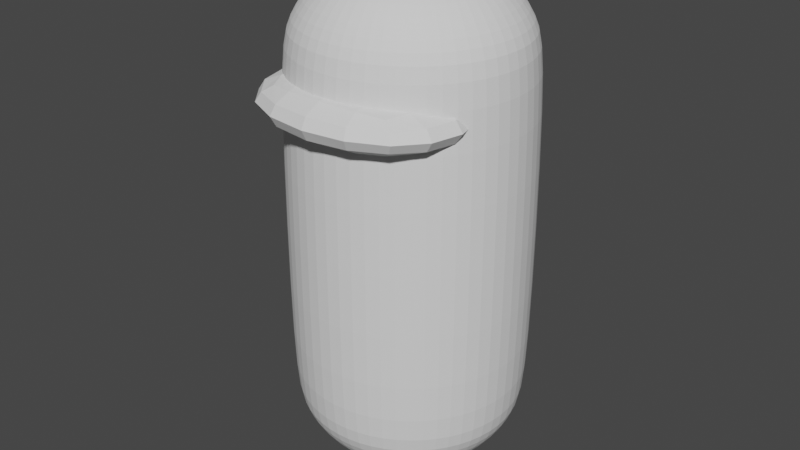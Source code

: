 # Source: Player.blend  (saved by Blender 3.4.6; exported with 4.5.12 LTS)
import bpy
from mathutils import Matrix  # noqa: F401  (used for matrix-valued properties, if any)

bpy.ops.wm.read_factory_settings(use_empty=True)
scene = bpy.context.scene
scene.name = 'Scene'

# ---- collections
col_collection = bpy.data.collections.new('Collection'); scene.collection.children.link(col_collection)

# ---- world
world_world = bpy.data.worlds.new('World'); scene.world = world_world
world_world.use_nodes = True; world_world.node_tree.nodes.clear()
_N = world_world.node_tree.nodes; _L = world_world.node_tree.links
n0 = _N.new('ShaderNodeOutputWorld'); n0.name = 'World Output'; n0.location = (300, 300)
n1 = _N.new('ShaderNodeBackground'); n1.name = 'Background'; n1.location = (10, 300)
n1.inputs[0].default_value = (0.05088, 0.05088, 0.05088, 1.0)
_L.new(n1.outputs[0], n0.inputs[0])
n0.is_active_output = True
world_world.color = (0.05088, 0.05088, 0.05088)
world_world.use_sun_shadow = False
world_world.sun_shadow_jitter_overblur = 0.0

# ---- meshes
me_sphere = bpy.data.meshes.new('Sphere')
me_sphere.from_pydata([(1.517e-08, -0.5881, 0.3964), (1.223e-08, -0.7265, 0.3627), (-8.71e-09, -0.9223, 0.1232), (-0.192, -0.5881, 0.3525), (-0.1774, -0.7265, 0.3222), (-0.1358, -0.8439, 0.2358), (-0.07348, -0.9223, 0.1064), (-0.346, -0.5881, 0.2297), (-0.3196, -0.7265, 0.2087), (-0.2446, -0.8439, 0.1489), (-0.1324, -0.9223, 0.05942), (-0.4314, -0.5881, 0.05231), (-0.3986, -0.7265, 0.04481), (-0.3051, -0.8439, 0.02346), (-0.1651, -0.9223, -0.008482), (-0.4314, -0.5881, -0.1446), (-0.3986, -0.7265, -0.1371), (-0.3051, -0.8439, -0.1158), (-0.1651, -0.9223, -0.08385), (-0.346, -0.5881, -0.3221), (-0.3196, -0.7265, -0.3011), (-0.2446, -0.8439, -0.2413), (-0.1324, -0.9223, -0.1518), (-0.192, -0.5881, -0.4449), (-0.1774, -0.7265, -0.4145), (-0.1358, -0.8439, -0.3281), (-0.07348, -0.9223, -0.1987), (1.693e-08, -0.5881, -0.4887), (1.987e-08, -0.7265, -0.455), (2.826e-08, -0.8439, -0.3591), (1.245e-09, -0.9223, -0.2155), (0.192, -0.5881, -0.4449), (0.1774, -0.7265, -0.4145), (0.1358, -0.8439, -0.3281), (0.07348, -0.9223, -0.1987), (0.346, -0.5881, -0.3221), (0.3196, -0.7265, -0.3011), (0.2446, -0.8439, -0.2413), (0.1324, -0.9223, -0.1518), (0.4314, -0.5881, -0.1446), (0.3986, -0.7265, -0.1371), (0.3051, -0.8439, -0.1158), (0.1651, -0.9223, -0.08385), (0.4314, -0.5881, 0.05231), (0.3986, -0.7265, 0.04481), (0.3051, -0.8439, 0.02346), (0.1651, -0.9223, -0.008482), (0.346, -0.5881, 0.2297), (0.3196, -0.7265, 0.2087), (0.2446, -0.8439, 0.1489), (0.1324, -0.9223, 0.05942), (0.192, -0.5881, 0.3525), (0.1774, -0.7265, 0.3222), (0.1358, -0.8439, 0.2358), (0.07348, -0.9223, 0.1064), (-1.412e-07, -0.8439, 0.2667), (-2.351e-08, -0.9498, -0.04617), (-8.71e-09, 0.9162, 0.1232), (1.223e-08, 0.7204, 0.3627), (1.517e-08, 0.582, 0.3964), (-2.351e-08, 0.9438, -0.04617), (-0.07348, 0.9162, 0.1064), (-0.1358, 0.8378, 0.2358), (-0.1774, 0.7204, 0.3222), (-0.192, 0.582, 0.3525), (-0.1324, 0.9162, 0.05942), (-0.2446, 0.8378, 0.1489), (-0.3196, 0.7204, 0.2087), (-0.346, 0.582, 0.2297), (-0.1651, 0.9162, -0.008482), (-0.3051, 0.8378, 0.02346), (-0.3986, 0.7204, 0.04481), (-0.4314, 0.582, 0.05231), (-0.1651, 0.9162, -0.08385), (-0.3051, 0.8378, -0.1158), (-0.3986, 0.7204, -0.1371), (-0.4314, 0.582, -0.1446), (-0.1324, 0.9162, -0.1518), (-0.2446, 0.8378, -0.2413), (-0.3196, 0.7204, -0.3011), (-0.346, 0.582, -0.3221), (-0.07348, 0.9162, -0.1987), (-0.1358, 0.8378, -0.3281), (-0.1774, 0.7204, -0.4145), (-0.192, 0.582, -0.4449), (1.245e-09, 0.9162, -0.2155), (2.826e-08, 0.8378, -0.3591), (1.987e-08, 0.7204, -0.455), (1.693e-08, 0.582, -0.4887), (0.07348, 0.9162, -0.1987), (0.1358, 0.8378, -0.3281), (0.1774, 0.7204, -0.4145), (0.192, 0.582, -0.4449), (0.1324, 0.9162, -0.1518), (0.2446, 0.8378, -0.2413), (0.3196, 0.7204, -0.3011), (0.346, 0.582, -0.3221), (0.1651, 0.9162, -0.08385), (0.3051, 0.8378, -0.1158), (0.3986, 0.7204, -0.1371), (0.4314, 0.582, -0.1446), (0.1651, 0.9162, -0.008482), (0.3051, 0.8378, 0.02346), (0.3986, 0.7204, 0.04481), (0.4314, 0.582, 0.05231), (0.1324, 0.9162, 0.05942), (0.2446, 0.8378, 0.1489), (0.3196, 0.7204, 0.2087), (0.346, 0.582, 0.2297), (0.07348, 0.9162, 0.1064), (0.1358, 0.8378, 0.2358), (0.1774, 0.7204, 0.3222), (0.192, 0.582, 0.3525), (-1.412e-07, 0.8378, 0.2667), (0.4532, 0.3718, -0.1474), (0.4532, 0.5983, -0.1474), (0.4532, 0.3718, 0.5219), (0.4532, 0.5983, 0.5219), (-0.4532, 0.3718, -0.1474), (-0.4532, 0.5983, -0.1474), (-0.4532, 0.3718, 0.5219), (-0.4532, 0.5983, 0.5219)], [], [(56, 2, 6), (55, 1, 4, 5), (2, 55, 5, 6), (1, 0, 3, 4), (5, 4, 8, 9), (6, 5, 9, 10), (4, 3, 7, 8), (56, 6, 10), (10, 9, 13, 14), (8, 7, 11, 12), (56, 10, 14), (9, 8, 12, 13), (12, 11, 15, 16), (56, 14, 18), (13, 12, 16, 17), (14, 13, 17, 18), (56, 18, 22), (17, 16, 20, 21), (18, 17, 21, 22), (16, 15, 19, 20), (22, 21, 25, 26), (20, 19, 23, 24), (56, 22, 26), (21, 20, 24, 25), (26, 25, 29, 30), (24, 23, 27, 28), (56, 26, 30), (25, 24, 28, 29), (56, 30, 34), (29, 28, 32, 33), (30, 29, 33, 34), (28, 27, 31, 32), (56, 34, 38), (33, 32, 36, 37), (34, 33, 37, 38), (32, 31, 35, 36), (38, 37, 41, 42), (36, 35, 39, 40), (56, 38, 42), (37, 36, 40, 41), (42, 41, 45, 46), (40, 39, 43, 44), (56, 42, 46), (41, 40, 44, 45), (11, 7, 68, 72), (47, 43, 104, 108), (3, 0, 59, 64), (56, 46, 50), (45, 44, 48, 49), (23, 19, 80, 84), (39, 35, 96, 100), (46, 45, 49, 50), (44, 43, 47, 48), (35, 31, 92, 96), (49, 48, 52, 53), (19, 15, 76, 80), (15, 11, 72, 76), (50, 49, 53, 54), (48, 47, 51, 52), (51, 47, 108, 112), (31, 27, 88, 92), (56, 50, 54), (54, 53, 55, 2), (52, 51, 0, 1), (7, 3, 64, 68), (0, 51, 112, 59), (56, 54, 2), (53, 52, 1, 55), (43, 39, 100, 104), (27, 23, 84, 88), (58, 113, 62, 63), (57, 60, 61), (59, 58, 63, 64), (113, 57, 61, 62), (64, 63, 67, 68), (62, 61, 65, 66), (63, 62, 66, 67), (61, 60, 65), (67, 66, 70, 71), (65, 60, 69), (68, 67, 71, 72), (66, 65, 69, 70), (71, 70, 74, 75), (69, 60, 73), (72, 71, 75, 76), (70, 69, 73, 74), (76, 75, 79, 80), (74, 73, 77, 78), (75, 74, 78, 79), (73, 60, 77), (80, 79, 83, 84), (78, 77, 81, 82), (79, 78, 82, 83), (77, 60, 81), (83, 82, 86, 87), (81, 60, 85), (84, 83, 87, 88), (82, 81, 85, 86), (87, 86, 90, 91), (85, 60, 89), (88, 87, 91, 92), (86, 85, 89, 90), (92, 91, 95, 96), (90, 89, 93, 94), (91, 90, 94, 95), (89, 60, 93), (94, 93, 97, 98), (95, 94, 98, 99), (93, 60, 97), (96, 95, 99, 100), (99, 98, 102, 103), (97, 60, 101), (100, 99, 103, 104), (98, 97, 101, 102), (101, 60, 105), (104, 103, 107, 108), (102, 101, 105, 106), (103, 102, 106, 107), (108, 107, 111, 112), (106, 105, 109, 110), (107, 106, 110, 111), (105, 60, 109), (111, 110, 113, 58), (109, 60, 57), (112, 111, 58, 59), (110, 109, 57, 113), (114, 115, 117, 116), (116, 117, 121, 120), (120, 121, 119, 118), (118, 119, 115, 114), (116, 120, 118, 114), (121, 117, 115, 119)])
_uv = me_sphere.uv_layers.new(name='UVMap')
_uv.uv.foreach_set('vector', [0.6786, 0.0, 0.7143, 0.125, 0.6429, 0.125, 0.7143, 0.25, 0.7143, 0.375, 0.6429, 0.375, 0.6429, 0.25, 0.7143, 0.125, 0.7143, 0.25, 0.6429, 0.25, 0.6429, 0.125, 0.7143, 0.375, 0.7143, 0.5, 0.6429, 0.5, 0.6429, 0.375, 0.6429, 0.25, 0.6429, 0.375, 0.5714, 0.375, 0.5714, 0.25, 0.6429, 0.125, 0.6429, 0.25, 0.5714, 0.25, 0.5714, 0.125, 0.6429, 0.375, 0.6429, 0.5, 0.5714, 0.5, 0.5714, 0.375, 0.6071, 0.0, 0.6429, 0.125, 0.5714, 0.125, 0.5714, 0.125, 0.5714, 0.25, 0.5, 0.25, 0.5, 0.125, 0.5714, 0.375, 0.5714, 0.5, 0.5, 0.5, 0.5, 0.375, 0.5357, 0.0, 0.5714, 0.125, 0.5, 0.125, 0.5714, 0.25, 0.5714, 0.375, 0.5, 0.375, 0.5, 0.25, 0.5, 0.375, 0.5, 0.5, 0.4286, 0.5, 0.4286, 0.375, 0.4643, 0.0, 0.5, 0.125, 0.4286, 0.125, 0.5, 0.25, 0.5, 0.375, 0.4286, 0.375, 0.4286, 0.25, 0.5, 0.125, 0.5, 0.25, 0.4286, 0.25, 0.4286, 0.125, 0.3929, 0.0, 0.4286, 0.125, 0.3571, 0.125, 0.4286, 0.25, 0.4286, 0.375, 0.3571, 0.375, 0.3571, 0.25, 0.4286, 0.125, 0.4286, 0.25, 0.3571, 0.25, 0.3571, 0.125, 0.4286, 0.375, 0.4286, 0.5, 0.3571, 0.5, 0.3571, 0.375, 0.3571, 0.125, 0.3571, 0.25, 0.2857, 0.25, 0.2857, 0.125, 0.3571, 0.375, 0.3571, 0.5, 0.2857, 0.5, 0.2857, 0.375, 0.3214, 0.0, 0.3571, 0.125, 0.2857, 0.125, 0.3571, 0.25, 0.3571, 0.375, 0.2857, 0.375, 0.2857, 0.25, 0.2857, 0.125, 0.2857, 0.25, 0.2143, 0.25, 0.2143, 0.125, 0.2857, 0.375, 0.2857, 0.5, 0.2143, 0.5, 0.2143, 0.375, 0.25, 0.0, 0.2857, 0.125, 0.2143, 0.125, 0.2857, 0.25, 0.2857, 0.375, 0.2143, 0.375, 0.2143, 0.25, 0.1786, 0.0, 0.2143, 0.125, 0.1429, 0.125, 0.2143, 0.25, 0.2143, 0.375, 0.1429, 0.375, 0.1429, 0.25, 0.2143, 0.125, 0.2143, 0.25, 0.1429, 0.25, 0.1429, 0.125, 0.2143, 0.375, 0.2143, 0.5, 0.1429, 0.5, 0.1429, 0.375, 0.1071, 0.0, 0.1429, 0.125, 0.07143, 0.125, 0.1429, 0.25, 0.1429, 0.375, 0.07143, 0.375, 0.07143, 0.25, 0.1429, 0.125, 0.1429, 0.25, 0.07143, 0.25, 0.07143, 0.125, 0.1429, 0.375, 0.1429, 0.5, 0.07143, 0.5, 0.07143, 0.375, 0.07143, 0.125, 0.07143, 0.25, 0.0, 0.25, 0.0, 0.125, 0.07143, 0.375, 0.07143, 0.5, 0.0, 0.5, 0.0, 0.375, 0.03571, 0.0, 0.07143, 0.125, 0.0, 0.125, 0.07143, 0.25, 0.07143, 0.375, 0.0, 0.375, 0.0, 0.25, 1.0, 0.125, 1.0, 0.25, 0.9286, 0.25, 0.9286, 0.125, 1.0, 0.375, 1.0, 0.5, 0.9286, 0.5, 0.9286, 0.375, 0.9643, 0.0, 1.0, 0.125, 0.9286, 0.125, 1.0, 0.25, 1.0, 0.375, 0.9286, 0.375, 0.9286, 0.25, 0.5, 0.5, 0.5714, 0.5, 0.5714, 0.5, 0.5, 0.5, 0.8571, 0.5, 0.9286, 0.5, 0.9286, 0.5, 0.8571, 0.5, 0.6429, 0.5, 0.7143, 0.5, 0.7143, 0.5, 0.6429, 0.5, 0.8929, 0.0, 0.9286, 0.125, 0.8571, 0.125, 0.9286, 0.25, 0.9286, 0.375, 0.8571, 0.375, 0.8571, 0.25, 0.2857, 0.5, 0.3571, 0.5, 0.3571, 0.5, 0.2857, 0.5, 0.0, 0.5, 0.07143, 0.5, 0.07143, 0.5, 0.0, 0.5, 0.9286, 0.125, 0.9286, 0.25, 0.8571, 0.25, 0.8571, 0.125, 0.9286, 0.375, 0.9286, 0.5, 0.8571, 0.5, 0.8571, 0.375, 0.07143, 0.5, 0.1429, 0.5, 0.1429, 0.5, 0.07143, 0.5, 0.8571, 0.25, 0.8571, 0.375, 0.7857, 0.375, 0.7857, 0.25, 0.3571, 0.5, 0.4286, 0.5, 0.4286, 0.5, 0.3571, 0.5, 0.4286, 0.5, 0.5, 0.5, 0.5, 0.5, 0.4286, 0.5, 0.8571, 0.125, 0.8571, 0.25, 0.7857, 0.25, 0.7857, 0.125, 0.8571, 0.375, 0.8571, 0.5, 0.7857, 0.5, 0.7857, 0.375, 0.7857, 0.5, 0.8571, 0.5, 0.8571, 0.5, 0.7857, 0.5, 0.1429, 0.5, 0.2143, 0.5, 0.2143, 0.5, 0.1429, 0.5, 0.8214, 0.0, 0.8571, 0.125, 0.7857, 0.125, 0.7857, 0.125, 0.7857, 0.25, 0.7143, 0.25, 0.7143, 0.125, 0.7857, 0.375, 0.7857, 0.5, 0.7143, 0.5, 0.7143, 0.375, 0.5714, 0.5, 0.6429, 0.5, 0.6429, 0.5, 0.5714, 0.5, 0.7143, 0.5, 0.7857, 0.5, 0.7857, 0.5, 0.7143, 0.5, 0.75, 0.0, 0.7857, 0.125, 0.7143, 0.125, 0.7857, 0.25, 0.7857, 0.375, 0.7143, 0.375, 0.7143, 0.25, 0.9286, 0.5, 1.0, 0.5, 1.0, 0.5, 0.9286, 0.5, 0.2143, 0.5, 0.2857, 0.5, 0.2857, 0.5, 0.2143, 0.5, 0.7143, 0.625, 0.7143, 0.75, 0.6429, 0.75, 0.6429, 0.625, 0.7143, 0.875, 0.6786, 1.0, 0.6429, 0.875, 0.7143, 0.5, 0.7143, 0.625, 0.6429, 0.625, 0.6429, 0.5, 0.7143, 0.75, 0.7143, 0.875, 0.6429, 0.875, 0.6429, 0.75, 0.6429, 0.5, 0.6429, 0.625, 0.5714, 0.625, 0.5714, 0.5, 0.6429, 0.75, 0.6429, 0.875, 0.5714, 0.875, 0.5714, 0.75, 0.6429, 0.625, 0.6429, 0.75, 0.5714, 0.75, 0.5714, 0.625, 0.6429, 0.875, 0.6071, 1.0, 0.5714, 0.875, 0.5714, 0.625, 0.5714, 0.75, 0.5, 0.75, 0.5, 0.625, 0.5714, 0.875, 0.5357, 1.0, 0.5, 0.875, 0.5714, 0.5, 0.5714, 0.625, 0.5, 0.625, 0.5, 0.5, 0.5714, 0.75, 0.5714, 0.875, 0.5, 0.875, 0.5, 0.75, 0.5, 0.625, 0.5, 0.75, 0.4286, 0.75, 0.4286, 0.625, 0.5, 0.875, 0.4643, 1.0, 0.4286, 0.875, 0.5, 0.5, 0.5, 0.625, 0.4286, 0.625, 0.4286, 0.5, 0.5, 0.75, 0.5, 0.875, 0.4286, 0.875, 0.4286, 0.75, 0.4286, 0.5, 0.4286, 0.625, 0.3571, 0.625, 0.3571, 0.5, 0.4286, 0.75, 0.4286, 0.875, 0.3571, 0.875, 0.3571, 0.75, 0.4286, 0.625, 0.4286, 0.75, 0.3571, 0.75, 0.3571, 0.625, 0.4286, 0.875, 0.3929, 1.0, 0.3571, 0.875, 0.3571, 0.5, 0.3571, 0.625, 0.2857, 0.625, 0.2857, 0.5, 0.3571, 0.75, 0.3571, 0.875, 0.2857, 0.875, 0.2857, 0.75, 0.3571, 0.625, 0.3571, 0.75, 0.2857, 0.75, 0.2857, 0.625, 0.3571, 0.875, 0.3214, 1.0, 0.2857, 0.875, 0.2857, 0.625, 0.2857, 0.75, 0.2143, 0.75, 0.2143, 0.625, 0.2857, 0.875, 0.25, 1.0, 0.2143, 0.875, 0.2857, 0.5, 0.2857, 0.625, 0.2143, 0.625, 0.2143, 0.5, 0.2857, 0.75, 0.2857, 0.875, 0.2143, 0.875, 0.2143, 0.75, 0.2143, 0.625, 0.2143, 0.75, 0.1429, 0.75, 0.1429, 0.625, 0.2143, 0.875, 0.1786, 1.0, 0.1429, 0.875, 0.2143, 0.5, 0.2143, 0.625, 0.1429, 0.625, 0.1429, 0.5, 0.2143, 0.75, 0.2143, 0.875, 0.1429, 0.875, 0.1429, 0.75, 0.1429, 0.5, 0.1429, 0.625, 0.07143, 0.625, 0.07143, 0.5, 0.1429, 0.75, 0.1429, 0.875, 0.07143, 0.875, 0.07143, 0.75, 0.1429, 0.625, 0.1429, 0.75, 0.07143, 0.75, 0.07143, 0.625, 0.1429, 0.875, 0.1071, 1.0, 0.07143, 0.875, 0.07143, 0.75, 0.07143, 0.875, 0.0, 0.875, 0.0, 0.75, 0.07143, 0.625, 0.07143, 0.75, 0.0, 0.75, 0.0, 0.625, 0.07143, 0.875, 0.03571, 1.0, 0.0, 0.875, 0.07143, 0.5, 0.07143, 0.625, 0.0, 0.625, 0.0, 0.5, 1.0, 0.625, 1.0, 0.75, 0.9286, 0.75, 0.9286, 0.625, 1.0, 0.875, 0.9643, 1.0, 0.9286, 0.875, 1.0, 0.5, 1.0, 0.625, 0.9286, 0.625, 0.9286, 0.5, 1.0, 0.75, 1.0, 0.875, 0.9286, 0.875, 0.9286, 0.75, 0.9286, 0.875, 0.8929, 1.0, 0.8571, 0.875, 0.9286, 0.5, 0.9286, 0.625, 0.8571, 0.625, 0.8571, 0.5, 0.9286, 0.75, 0.9286, 0.875, 0.8571, 0.875, 0.8571, 0.75, 0.9286, 0.625, 0.9286, 0.75, 0.8571, 0.75, 0.8571, 0.625, 0.8571, 0.5, 0.8571, 0.625, 0.7857, 0.625, 0.7857, 0.5, 0.8571, 0.75, 0.8571, 0.875, 0.7857, 0.875, 0.7857, 0.75, 0.8571, 0.625, 0.8571, 0.75, 0.7857, 0.75, 0.7857, 0.625, 0.8571, 0.875, 0.8214, 1.0, 0.7857, 0.875, 0.7857, 0.625, 0.7857, 0.75, 0.7143, 0.75, 0.7143, 0.625, 0.7857, 0.875, 0.75, 1.0, 0.7143, 0.875, 0.7857, 0.5, 0.7857, 0.625, 0.7143, 0.625, 0.7143, 0.5, 0.7857, 0.75, 0.7857, 0.875, 0.7143, 0.875, 0.7143, 0.75, 0.375, 0.0, 0.625, 0.0, 0.625, 0.25, 0.375, 0.25, 0.375, 0.25, 0.625, 0.25, 0.625, 0.5, 0.375, 0.5, 0.375, 0.5, 0.625, 0.5, 0.625, 0.75, 0.375, 0.75, 0.375, 0.75, 0.625, 0.75, 0.625, 1.0, 0.375, 1.0, 0.125, 0.5, 0.375, 0.5, 0.375, 0.75, 0.125, 0.75, 0.625, 0.5, 0.875, 0.5, 0.875, 0.75, 0.625, 0.75])
me_sphere.update()

# ---- objects
ob_player = bpy.data.objects.new('Player', me_sphere)

# ---- transforms, parenting, visibility, modifiers, constraints
ob_player.location = (0.0, 0.0, 0.0)
ob_player.rotation_euler = (1.571, -0.0, 0.0)
_m = ob_player.modifiers.new('Subdivision', 'SUBSURF')
_m.levels = 2

# ---- collection membership
col_collection.objects.link(ob_player)

# ---- scene / render settings (as saved in the file)
scene.frame_start = 1; scene.frame_end = 250; scene.frame_set(1)
scene.render.engine = 'BLENDER_EEVEE_NEXT'
scene.cycles.sampling_pattern = 'TABULATED_SOBOL'
scene.cycles.use_light_tree = False
scene.view_settings.view_transform = 'Filmic'
bpy.context.view_layer.update()

# ---- added for rendering (the .blend has no active camera and no usable light): camera, sun
cam_auto = bpy.data.cameras.new('AutoCamera')
cam_auto.lens = 50.0
cam_auto.sensor_width = 36.0
cam_auto.clip_end = 1000.0
ob_auto_camera = bpy.data.objects.new('AutoCamera', cam_auto)
scene.collection.objects.link(ob_auto_camera)
ob_auto_camera.location = (2.15569, -2.60344, 1.72153)
ob_auto_camera.rotation_euler = (1.09748, -7.21219e-08, 0.694738)
scene.camera = ob_auto_camera
light_auto_sun = bpy.data.lights.new('AutoSun', 'SUN')
light_auto_sun.energy = 3.0
light_auto_sun.angle = 0.0523599
ob_auto_sun = bpy.data.objects.new('AutoSun', light_auto_sun)
scene.collection.objects.link(ob_auto_sun)
ob_auto_sun.rotation_euler = (0.872665, 0.174533, 0.523599)
bpy.context.view_layer.update()
